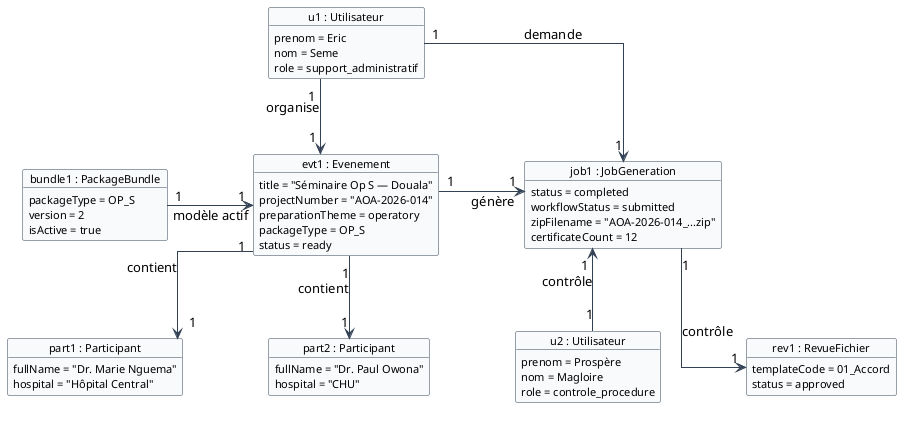

The diagram above was rendered by PlantUML. Its source (embedded in the PNG):
@startuml tip-object-diagram
!include ../_common.puml
skinparam object {
  BackgroundColor #F8FAFC
  BorderColor #334155
  FontSize 11
}
skinparam nodesep 85
skinparam ranksep 75

object "u1 : Utilisateur" as u1 {
  prenom = Eric
  nom = Seme
  role = support_administratif
}

object "bundle1 : PackageBundle" as bundle1 {
  packageType = OP_S
  version = 2
  isActive = true
}

object "evt1 : Evenement" as evt1 {
  title = "Séminaire Op S — Douala"
  projectNumber = "AOA-2026-014"
  preparationTheme = operatory
  packageType = OP_S
  status = ready
}

object "job1 : JobGeneration" as job1 {
  status = completed
  workflowStatus = submitted
  zipFilename = "AOA-2026-014_...zip"
  certificateCount = 12
}

object "part1 : Participant" as part1 {
  fullName = "Dr. Marie Nguema"
  hospital = "Hôpital Central"
}

object "part2 : Participant" as part2 {
  fullName = "Dr. Paul Owona"
  hospital = "CHU"
}

object "rev1 : RevueFichier" as rev1 {
  templateCode = 01_Accord
  status = approved
}

object "u2 : Utilisateur" as u2 {
  prenom = Prospère
  nom = Magloire
  role = controle_procedure
}

' Ligne 1
u1 -[hidden]right- evt1
evt1 -[hidden]right- job1

' Ligne 2
bundle1 -[hidden]right- part1
part1 -[hidden]right- part2
part2 -[hidden]right- rev1

' Ligne 3
u2 -[hidden]right- rev1

u1 -[hidden]down- bundle1
evt1 -[hidden]down- part1
job1 -[hidden]down- rev1

u1 "1" -right-> "1" evt1 : organise
bundle1 "1" -right-> "1" evt1 : modèle actif
evt1 "1" -right-> "1" job1 : génère
u1 "1" -down-> "1" job1 : demande
u2 "1" -up-> "1" job1 : contrôle
evt1 "1" -down-> "1" part1 : contient
evt1 "1" -down-> "1" part2 : contient
job1 "1" -down-> "1" rev1 : contrôle

@enduml